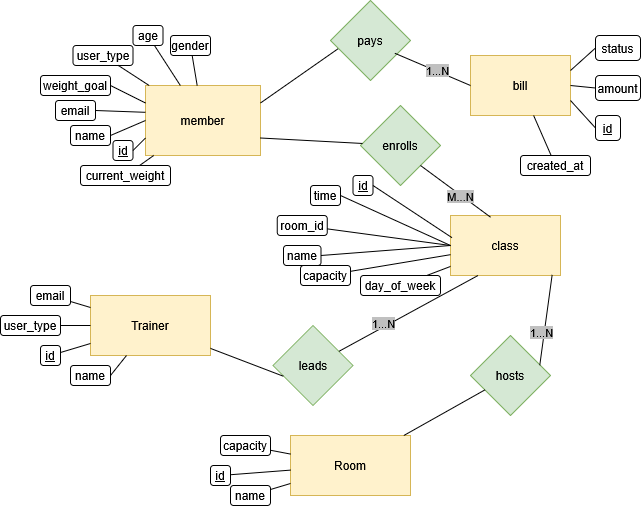

The diagram above was exported from draw.io. Its source (the exported page's mxGraphModel, read from the mxfile embedded in the PNG):
<mxGraphModel dx="1718" dy="2647" grid="1" gridSize="10" guides="1" tooltips="1" connect="1" arrows="1" fold="1" page="1" pageScale="1" pageWidth="850" pageHeight="1100" math="0" shadow="0">
  <root>
    <mxCell id="0" />
    <mxCell id="1" parent="0" />
    <mxCell id="hOhRZD5MgtJyOdXAfNUd-7" parent="1" style="rounded=0;whiteSpace=wrap;html=1;fillColor=#fff2cc;strokeColor=#d6b656;" value="member" vertex="1">
      <mxGeometry height="70" width="115" x="-175" y="-1940" as="geometry" />
    </mxCell>
    <mxCell id="hOhRZD5MgtJyOdXAfNUd-12" parent="1" style="rounded=1;whiteSpace=wrap;html=1;" value="weight_goal" vertex="1">
      <mxGeometry height="20" width="70" x="-280" y="-1950" as="geometry" />
    </mxCell>
    <mxCell id="hOhRZD5MgtJyOdXAfNUd-13" parent="1" style="rounded=1;whiteSpace=wrap;html=1;" value="email" vertex="1">
      <mxGeometry height="20" width="40" x="-265" y="-1925" as="geometry" />
    </mxCell>
    <mxCell id="hOhRZD5MgtJyOdXAfNUd-14" parent="1" style="rounded=1;whiteSpace=wrap;html=1;" value="name" vertex="1">
      <mxGeometry height="20" width="40" x="-250" y="-1900" as="geometry" />
    </mxCell>
    <mxCell id="hOhRZD5MgtJyOdXAfNUd-15" parent="1" style="rounded=1;whiteSpace=wrap;html=1;fontStyle=4" value="id" vertex="1">
      <mxGeometry height="20" width="20" x="-207.5" y="-1885" as="geometry" />
    </mxCell>
    <mxCell id="hOhRZD5MgtJyOdXAfNUd-16" parent="1" style="rhombus;whiteSpace=wrap;html=1;fillColor=#d5e8d4;strokeColor=#82b366;" value="pays" vertex="1">
      <mxGeometry height="80" width="80" x="10" y="-2025" as="geometry" />
    </mxCell>
    <mxCell id="hOhRZD5MgtJyOdXAfNUd-17" parent="1" style="rhombus;whiteSpace=wrap;html=1;fillColor=#d5e8d4;strokeColor=#82b366;" value="enrolls" vertex="1">
      <mxGeometry height="80" width="80" x="40" y="-1920" as="geometry" />
    </mxCell>
    <mxCell id="hOhRZD5MgtJyOdXAfNUd-21" parent="1" style="rounded=0;whiteSpace=wrap;html=1;fillColor=#fff2cc;strokeColor=#d6b656;" value="bill" vertex="1">
      <mxGeometry height="60" width="100" x="150" y="-1970" as="geometry" />
    </mxCell>
    <mxCell id="hOhRZD5MgtJyOdXAfNUd-22" parent="1" style="rounded=1;whiteSpace=wrap;html=1;" value="status" vertex="1">
      <mxGeometry height="25" width="45" x="275" y="-1990" as="geometry" />
    </mxCell>
    <mxCell id="hOhRZD5MgtJyOdXAfNUd-23" parent="1" style="rounded=1;whiteSpace=wrap;html=1;" value="amount" vertex="1">
      <mxGeometry height="25" width="45" x="275" y="-1950" as="geometry" />
    </mxCell>
    <mxCell id="hOhRZD5MgtJyOdXAfNUd-24" parent="1" style="rounded=1;whiteSpace=wrap;html=1;" value="&lt;u&gt;id&lt;/u&gt;" vertex="1">
      <mxGeometry height="25" width="25" x="275" y="-1910" as="geometry" />
    </mxCell>
    <mxCell id="hOhRZD5MgtJyOdXAfNUd-25" parent="1" style="rounded=0;whiteSpace=wrap;html=1;fillColor=#fff2cc;strokeColor=#d6b656;" value="class" vertex="1">
      <mxGeometry height="60" width="110" x="130" y="-1810" as="geometry" />
    </mxCell>
    <mxCell id="hOhRZD5MgtJyOdXAfNUd-26" parent="1" style="rounded=1;whiteSpace=wrap;html=1;" value="&lt;u&gt;id&lt;/u&gt;" vertex="1">
      <mxGeometry height="20" width="20" x="32.5" y="-1850" as="geometry" />
    </mxCell>
    <mxCell id="hOhRZD5MgtJyOdXAfNUd-27" parent="1" style="rounded=1;whiteSpace=wrap;html=1;" value="name" vertex="1">
      <mxGeometry height="20" width="37.5" x="-37" y="-1780" as="geometry" />
    </mxCell>
    <mxCell id="hOhRZD5MgtJyOdXAfNUd-28" parent="1" style="rounded=1;whiteSpace=wrap;html=1;" value="time" vertex="1">
      <mxGeometry height="20" width="30" x="-10" y="-1840" as="geometry" />
    </mxCell>
    <mxCell id="hOhRZD5MgtJyOdXAfNUd-29" edge="1" parent="1" source="hOhRZD5MgtJyOdXAfNUd-26" style="endArrow=none;html=1;rounded=0;exitX=1;exitY=0.5;exitDx=0;exitDy=0;entryX=0.013;entryY=0.369;entryDx=0;entryDy=0;entryPerimeter=0;" target="hOhRZD5MgtJyOdXAfNUd-25" value="">
      <mxGeometry height="50" relative="1" width="50" as="geometry">
        <mxPoint x="10" y="-1770" as="sourcePoint" />
        <mxPoint x="60" y="-1820" as="targetPoint" />
      </mxGeometry>
    </mxCell>
    <mxCell id="hOhRZD5MgtJyOdXAfNUd-33" edge="1" parent="1" source="hOhRZD5MgtJyOdXAfNUd-28" style="endArrow=none;html=1;rounded=0;exitX=1;exitY=0.5;exitDx=0;exitDy=0;entryX=0;entryY=0.5;entryDx=0;entryDy=0;" target="hOhRZD5MgtJyOdXAfNUd-25" value="">
      <mxGeometry height="50" relative="1" width="50" as="geometry">
        <mxPoint y="-1720" as="sourcePoint" />
        <mxPoint x="120" y="-1700" as="targetPoint" />
      </mxGeometry>
    </mxCell>
    <mxCell id="hOhRZD5MgtJyOdXAfNUd-34" edge="1" parent="1" source="hOhRZD5MgtJyOdXAfNUd-27" style="endArrow=none;html=1;rounded=0;exitX=1;exitY=0.5;exitDx=0;exitDy=0;entryX=0;entryY=0.5;entryDx=0;entryDy=0;" target="hOhRZD5MgtJyOdXAfNUd-25" value="">
      <mxGeometry height="50" relative="1" width="50" as="geometry">
        <mxPoint y="-1720" as="sourcePoint" />
        <mxPoint x="50" y="-1770" as="targetPoint" />
      </mxGeometry>
    </mxCell>
    <mxCell id="hOhRZD5MgtJyOdXAfNUd-35" edge="1" parent="1" source="hOhRZD5MgtJyOdXAfNUd-17" style="endArrow=none;html=1;rounded=0;exitX=1;exitY=1;exitDx=0;exitDy=0;entryX=0.364;entryY=0.028;entryDx=0;entryDy=0;entryPerimeter=0;" target="hOhRZD5MgtJyOdXAfNUd-25" value="">
      <mxGeometry height="50" relative="1" width="50" as="geometry">
        <mxPoint x="140" y="-1780" as="sourcePoint" />
        <mxPoint x="190" y="-1830" as="targetPoint" />
      </mxGeometry>
    </mxCell>
    <mxCell id="hOhRZD5MgtJyOdXAfNUd-70" connectable="0" parent="hOhRZD5MgtJyOdXAfNUd-35" style="edgeLabel;html=1;align=center;verticalAlign=middle;resizable=0;points=[];labelBackgroundColor=light-dark(#c0c0c0, #ededed);" value="M...N" vertex="1">
      <mxGeometry relative="1" x="0.3645" y="2" as="geometry">
        <mxPoint x="-9" y="-3" as="offset" />
      </mxGeometry>
    </mxCell>
    <mxCell id="hOhRZD5MgtJyOdXAfNUd-36" edge="1" parent="1" source="hOhRZD5MgtJyOdXAfNUd-12" style="endArrow=none;html=1;rounded=0;exitX=1;exitY=0.5;exitDx=0;exitDy=0;entryX=0;entryY=0.25;entryDx=0;entryDy=0;" target="hOhRZD5MgtJyOdXAfNUd-7" value="">
      <mxGeometry height="50" relative="1" width="50" as="geometry">
        <mxPoint x="-220" y="-1950" as="sourcePoint" />
        <mxPoint x="-170" y="-2000" as="targetPoint" />
      </mxGeometry>
    </mxCell>
    <mxCell id="hOhRZD5MgtJyOdXAfNUd-37" edge="1" parent="1" source="hOhRZD5MgtJyOdXAfNUd-7" style="endArrow=none;html=1;rounded=0;entryX=1;entryY=0.5;entryDx=0;entryDy=0;exitX=-0.001;exitY=0.383;exitDx=0;exitDy=0;exitPerimeter=0;" target="hOhRZD5MgtJyOdXAfNUd-13" value="">
      <mxGeometry height="50" relative="1" width="50" as="geometry">
        <mxPoint x="-210" y="-1770" as="sourcePoint" />
        <mxPoint x="-160" y="-1820" as="targetPoint" />
      </mxGeometry>
    </mxCell>
    <mxCell id="hOhRZD5MgtJyOdXAfNUd-38" edge="1" parent="1" source="hOhRZD5MgtJyOdXAfNUd-7" style="endArrow=none;html=1;rounded=0;entryX=1;entryY=0.5;entryDx=0;entryDy=0;exitX=0;exitY=0.5;exitDx=0;exitDy=0;" target="hOhRZD5MgtJyOdXAfNUd-14" value="">
      <mxGeometry height="50" relative="1" width="50" as="geometry">
        <mxPoint x="-250" y="-1780" as="sourcePoint" />
        <mxPoint x="-200" y="-1830" as="targetPoint" />
      </mxGeometry>
    </mxCell>
    <mxCell id="hOhRZD5MgtJyOdXAfNUd-39" edge="1" parent="1" source="hOhRZD5MgtJyOdXAfNUd-15" style="endArrow=none;html=1;rounded=0;exitX=1;exitY=0.5;exitDx=0;exitDy=0;entryX=0;entryY=0.75;entryDx=0;entryDy=0;" target="hOhRZD5MgtJyOdXAfNUd-7" value="">
      <mxGeometry height="50" relative="1" width="50" as="geometry">
        <mxPoint x="-280" y="-1790" as="sourcePoint" />
        <mxPoint x="-220" y="-1850" as="targetPoint" />
      </mxGeometry>
    </mxCell>
    <mxCell id="hOhRZD5MgtJyOdXAfNUd-42" edge="1" parent="1" source="hOhRZD5MgtJyOdXAfNUd-7" style="endArrow=none;html=1;rounded=0;exitX=1;exitY=0.25;exitDx=0;exitDy=0;entryX=0.092;entryY=0.605;entryDx=0;entryDy=0;entryPerimeter=0;" target="hOhRZD5MgtJyOdXAfNUd-16" value="">
      <mxGeometry height="50" relative="1" width="50" as="geometry">
        <mxPoint x="-60" y="-1930" as="sourcePoint" />
        <mxPoint x="-50" y="-1990" as="targetPoint" />
      </mxGeometry>
    </mxCell>
    <mxCell id="hOhRZD5MgtJyOdXAfNUd-43" edge="1" parent="1" source="hOhRZD5MgtJyOdXAfNUd-16" style="endArrow=none;html=1;rounded=0;exitX=0.805;exitY=0.66;exitDx=0;exitDy=0;exitPerimeter=0;entryX=0;entryY=0.5;entryDx=0;entryDy=0;" target="hOhRZD5MgtJyOdXAfNUd-21" value="">
      <mxGeometry height="50" relative="1" width="50" as="geometry">
        <mxPoint x="90" y="-2000" as="sourcePoint" />
        <mxPoint x="140" y="-2050" as="targetPoint" />
      </mxGeometry>
    </mxCell>
    <mxCell id="hOhRZD5MgtJyOdXAfNUd-69" connectable="0" parent="hOhRZD5MgtJyOdXAfNUd-43" style="edgeLabel;html=1;align=center;verticalAlign=middle;resizable=0;points=[];labelBackgroundColor=light-dark(#c0c0c0, #ededed);" value="1...N" vertex="1">
      <mxGeometry relative="1" x="0.0933" y="1" as="geometry">
        <mxPoint as="offset" />
      </mxGeometry>
    </mxCell>
    <mxCell id="hOhRZD5MgtJyOdXAfNUd-45" edge="1" parent="1" source="hOhRZD5MgtJyOdXAfNUd-21" style="endArrow=none;html=1;rounded=0;entryX=0;entryY=0.5;entryDx=0;entryDy=0;exitX=1;exitY=0.25;exitDx=0;exitDy=0;" target="hOhRZD5MgtJyOdXAfNUd-22" value="">
      <mxGeometry height="50" relative="1" width="50" as="geometry">
        <mxPoint x="230" y="-2030" as="sourcePoint" />
        <mxPoint x="280" y="-2080" as="targetPoint" />
      </mxGeometry>
    </mxCell>
    <mxCell id="hOhRZD5MgtJyOdXAfNUd-46" edge="1" parent="1" source="hOhRZD5MgtJyOdXAfNUd-21" style="endArrow=none;html=1;rounded=0;entryX=0;entryY=0.5;entryDx=0;entryDy=0;exitX=1;exitY=0.75;exitDx=0;exitDy=0;" target="hOhRZD5MgtJyOdXAfNUd-24" value="">
      <mxGeometry height="50" relative="1" width="50" as="geometry">
        <mxPoint x="230" y="-1880" as="sourcePoint" />
        <mxPoint x="280" y="-1930" as="targetPoint" />
      </mxGeometry>
    </mxCell>
    <mxCell id="hOhRZD5MgtJyOdXAfNUd-48" edge="1" parent="1" source="hOhRZD5MgtJyOdXAfNUd-21" style="endArrow=none;html=1;rounded=0;entryX=0;entryY=0.5;entryDx=0;entryDy=0;exitX=1;exitY=0.5;exitDx=0;exitDy=0;" target="hOhRZD5MgtJyOdXAfNUd-23" value="">
      <mxGeometry height="50" relative="1" width="50" as="geometry">
        <mxPoint x="140" y="-1870" as="sourcePoint" />
        <mxPoint x="190" y="-1920" as="targetPoint" />
      </mxGeometry>
    </mxCell>
    <mxCell id="hOhRZD5MgtJyOdXAfNUd-49" edge="1" parent="1" source="hOhRZD5MgtJyOdXAfNUd-7" style="endArrow=none;html=1;rounded=0;exitX=1;exitY=0.75;exitDx=0;exitDy=0;" target="hOhRZD5MgtJyOdXAfNUd-17" value="">
      <mxGeometry height="50" relative="1" width="50" as="geometry">
        <mxPoint x="-47" y="-1890" as="sourcePoint" />
        <mxPoint x="40" y="-1960" as="targetPoint" />
      </mxGeometry>
    </mxCell>
    <mxCell id="hOhRZD5MgtJyOdXAfNUd-50" parent="1" style="rhombus;whiteSpace=wrap;html=1;fillColor=#d5e8d4;strokeColor=#82b366;" value="leads" vertex="1">
      <mxGeometry height="80" width="80" x="-47.5" y="-1700" as="geometry" />
    </mxCell>
    <mxCell id="hOhRZD5MgtJyOdXAfNUd-51" edge="1" parent="1" source="hOhRZD5MgtJyOdXAfNUd-50" style="endArrow=none;html=1;rounded=0;entryX=0.25;entryY=1;entryDx=0;entryDy=0;" target="hOhRZD5MgtJyOdXAfNUd-25" value="">
      <mxGeometry height="50" relative="1" width="50" as="geometry">
        <mxPoint x="110" y="-1600" as="sourcePoint" />
        <mxPoint x="160" y="-1650" as="targetPoint" />
      </mxGeometry>
    </mxCell>
    <mxCell id="hOhRZD5MgtJyOdXAfNUd-71" connectable="0" parent="hOhRZD5MgtJyOdXAfNUd-51" style="edgeLabel;html=1;align=center;verticalAlign=middle;resizable=0;points=[];labelBackgroundColor=light-dark(#c0c0c0, #ededed);" value="1...N" vertex="1">
      <mxGeometry relative="1" x="-0.3331" y="4" as="geometry">
        <mxPoint as="offset" />
      </mxGeometry>
    </mxCell>
    <mxCell id="hOhRZD5MgtJyOdXAfNUd-52" parent="1" style="rounded=0;whiteSpace=wrap;html=1;fillColor=#fff2cc;strokeColor=#d6b656;" value="Trainer" vertex="1">
      <mxGeometry height="60" width="120" x="-230" y="-1730" as="geometry" />
    </mxCell>
    <mxCell id="hOhRZD5MgtJyOdXAfNUd-53" edge="1" parent="1" source="hOhRZD5MgtJyOdXAfNUd-52" style="endArrow=none;html=1;rounded=0;entryX=0.129;entryY=0.634;entryDx=0;entryDy=0;entryPerimeter=0;" target="hOhRZD5MgtJyOdXAfNUd-50" value="">
      <mxGeometry height="50" relative="1" width="50" as="geometry">
        <mxPoint x="-160" y="-1700" as="sourcePoint" />
        <mxPoint x="-90" y="-1530" as="targetPoint" />
      </mxGeometry>
    </mxCell>
    <mxCell id="hOhRZD5MgtJyOdXAfNUd-55" parent="1" style="rounded=1;whiteSpace=wrap;html=1;" value="name" vertex="1">
      <mxGeometry height="20" width="40" x="-250" y="-1660" as="geometry" />
    </mxCell>
    <mxCell id="hOhRZD5MgtJyOdXAfNUd-56" parent="1" style="rounded=1;whiteSpace=wrap;html=1;" value="&lt;u&gt;id&lt;/u&gt;" vertex="1">
      <mxGeometry height="20" width="20" x="-280" y="-1680" as="geometry" />
    </mxCell>
    <mxCell id="hOhRZD5MgtJyOdXAfNUd-57" edge="1" parent="1" source="hOhRZD5MgtJyOdXAfNUd-52" style="endArrow=none;html=1;rounded=0;entryX=1;entryY=0.5;entryDx=0;entryDy=0;" target="hOhRZD5MgtJyOdXAfNUd-55" value="">
      <mxGeometry height="50" relative="1" width="50" as="geometry">
        <mxPoint x="10" y="-1480" as="sourcePoint" />
        <mxPoint x="60" y="-1530" as="targetPoint" />
      </mxGeometry>
    </mxCell>
    <mxCell id="hOhRZD5MgtJyOdXAfNUd-58" edge="1" parent="1" source="hOhRZD5MgtJyOdXAfNUd-52" style="endArrow=none;html=1;rounded=0;" target="hOhRZD5MgtJyOdXAfNUd-56" value="">
      <mxGeometry height="50" relative="1" width="50" as="geometry">
        <mxPoint y="-1400" as="sourcePoint" />
        <mxPoint x="50" y="-1450" as="targetPoint" />
      </mxGeometry>
    </mxCell>
    <mxCell id="hOhRZD5MgtJyOdXAfNUd-59" parent="1" style="rhombus;whiteSpace=wrap;html=1;fillColor=#d5e8d4;strokeColor=#82b366;" value="hosts" vertex="1">
      <mxGeometry height="80" width="80" x="150" y="-1690" as="geometry" />
    </mxCell>
    <mxCell id="hOhRZD5MgtJyOdXAfNUd-60" edge="1" parent="1" source="hOhRZD5MgtJyOdXAfNUd-59" style="endArrow=none;html=1;rounded=0;exitX=0.866;exitY=0.371;exitDx=0;exitDy=0;exitPerimeter=0;entryX=0.924;entryY=0.99;entryDx=0;entryDy=0;entryPerimeter=0;" target="hOhRZD5MgtJyOdXAfNUd-25" value="">
      <mxGeometry height="50" relative="1" width="50" as="geometry">
        <mxPoint x="200" y="-1400" as="sourcePoint" />
        <mxPoint x="240" y="-1650" as="targetPoint" />
      </mxGeometry>
    </mxCell>
    <mxCell id="hOhRZD5MgtJyOdXAfNUd-72" connectable="0" parent="hOhRZD5MgtJyOdXAfNUd-60" style="edgeLabel;html=1;align=center;verticalAlign=middle;resizable=0;points=[];labelBackgroundColor=light-dark(#c0c0c0, #ededed);" value="1...N" vertex="1">
      <mxGeometry relative="1" x="-0.2873" y="3" as="geometry">
        <mxPoint as="offset" />
      </mxGeometry>
    </mxCell>
    <mxCell id="hOhRZD5MgtJyOdXAfNUd-61" parent="1" style="rounded=0;whiteSpace=wrap;html=1;fillColor=#fff2cc;strokeColor=#d6b656;" value="Room" vertex="1">
      <mxGeometry height="60" width="120" x="-30" y="-1590" as="geometry" />
    </mxCell>
    <mxCell id="hOhRZD5MgtJyOdXAfNUd-62" edge="1" parent="1" source="hOhRZD5MgtJyOdXAfNUd-61" style="endArrow=none;html=1;rounded=0;" target="hOhRZD5MgtJyOdXAfNUd-59" value="">
      <mxGeometry height="50" relative="1" width="50" as="geometry">
        <mxPoint x="-30" y="-1400" as="sourcePoint" />
        <mxPoint x="20" y="-1450" as="targetPoint" />
      </mxGeometry>
    </mxCell>
    <mxCell id="hOhRZD5MgtJyOdXAfNUd-63" parent="1" style="rounded=1;whiteSpace=wrap;html=1;" value="name" vertex="1">
      <mxGeometry height="20" width="40" x="-90" y="-1540" as="geometry" />
    </mxCell>
    <mxCell id="hOhRZD5MgtJyOdXAfNUd-64" parent="1" style="rounded=1;whiteSpace=wrap;html=1;" value="&lt;u&gt;id&lt;/u&gt;" vertex="1">
      <mxGeometry height="20" width="20" x="-110" y="-1560" as="geometry" />
    </mxCell>
    <mxCell id="hOhRZD5MgtJyOdXAfNUd-65" parent="1" style="rounded=1;whiteSpace=wrap;html=1;" value="capacity" vertex="1">
      <mxGeometry height="20" width="50" x="-100" y="-1590" as="geometry" />
    </mxCell>
    <mxCell id="hOhRZD5MgtJyOdXAfNUd-66" edge="1" parent="1" source="hOhRZD5MgtJyOdXAfNUd-65" style="endArrow=none;html=1;rounded=0;" target="hOhRZD5MgtJyOdXAfNUd-61" value="">
      <mxGeometry height="50" relative="1" width="50" as="geometry">
        <mxPoint x="-40" y="-1570" as="sourcePoint" />
        <mxPoint x="10" y="-1620" as="targetPoint" />
      </mxGeometry>
    </mxCell>
    <mxCell id="hOhRZD5MgtJyOdXAfNUd-67" edge="1" parent="1" source="hOhRZD5MgtJyOdXAfNUd-64" style="endArrow=none;html=1;rounded=0;" target="hOhRZD5MgtJyOdXAfNUd-61" value="">
      <mxGeometry height="50" relative="1" width="50" as="geometry">
        <mxPoint x="-210" y="-1580" as="sourcePoint" />
        <mxPoint x="-160" y="-1630" as="targetPoint" />
      </mxGeometry>
    </mxCell>
    <mxCell id="hOhRZD5MgtJyOdXAfNUd-68" edge="1" parent="1" source="hOhRZD5MgtJyOdXAfNUd-63" style="endArrow=none;html=1;rounded=0;" target="hOhRZD5MgtJyOdXAfNUd-61" value="">
      <mxGeometry height="50" relative="1" width="50" as="geometry">
        <mxPoint x="-290" y="-1470" as="sourcePoint" />
        <mxPoint x="-240" y="-1520" as="targetPoint" />
      </mxGeometry>
    </mxCell>
    <mxCell id="hOhRZD5MgtJyOdXAfNUd-74" parent="1" style="rounded=1;whiteSpace=wrap;html=1;" value="user_type" vertex="1">
      <mxGeometry height="20" width="60" x="-247.5" y="-1980" as="geometry" />
    </mxCell>
    <mxCell id="hOhRZD5MgtJyOdXAfNUd-75" parent="1" style="rounded=1;whiteSpace=wrap;html=1;" value="age" vertex="1">
      <mxGeometry height="20" width="30" x="-187.5" y="-2000" as="geometry" />
    </mxCell>
    <mxCell id="hOhRZD5MgtJyOdXAfNUd-76" parent="1" style="rounded=1;whiteSpace=wrap;html=1;" value="gender" vertex="1">
      <mxGeometry height="20" width="40" x="-150" y="-1990" as="geometry" />
    </mxCell>
    <mxCell id="hOhRZD5MgtJyOdXAfNUd-77" parent="1" style="rounded=1;whiteSpace=wrap;html=1;" value="current_weight" vertex="1">
      <mxGeometry height="20" width="90" x="-240" y="-1860" as="geometry" />
    </mxCell>
    <mxCell id="hOhRZD5MgtJyOdXAfNUd-78" edge="1" parent="1" source="hOhRZD5MgtJyOdXAfNUd-77" style="endArrow=none;html=1;rounded=0;" target="hOhRZD5MgtJyOdXAfNUd-7" value="">
      <mxGeometry height="50" relative="1" width="50" as="geometry">
        <mxPoint x="-140" y="-1800" as="sourcePoint" />
        <mxPoint x="-90" y="-1850" as="targetPoint" />
      </mxGeometry>
    </mxCell>
    <mxCell id="hOhRZD5MgtJyOdXAfNUd-79" edge="1" parent="1" source="hOhRZD5MgtJyOdXAfNUd-75" style="endArrow=none;html=1;rounded=0;" target="hOhRZD5MgtJyOdXAfNUd-7" value="">
      <mxGeometry height="50" relative="1" width="50" as="geometry">
        <mxPoint x="-340" y="-1750" as="sourcePoint" />
        <mxPoint x="-290" y="-1800" as="targetPoint" />
      </mxGeometry>
    </mxCell>
    <mxCell id="hOhRZD5MgtJyOdXAfNUd-80" edge="1" parent="1" source="hOhRZD5MgtJyOdXAfNUd-74" style="endArrow=none;html=1;rounded=0;" target="hOhRZD5MgtJyOdXAfNUd-7" value="">
      <mxGeometry height="50" relative="1" width="50" as="geometry">
        <mxPoint x="-290" y="-1750" as="sourcePoint" />
        <mxPoint x="-240" y="-1800" as="targetPoint" />
      </mxGeometry>
    </mxCell>
    <mxCell id="hOhRZD5MgtJyOdXAfNUd-81" edge="1" parent="1" source="hOhRZD5MgtJyOdXAfNUd-76" style="endArrow=none;html=1;rounded=0;" target="hOhRZD5MgtJyOdXAfNUd-7" value="">
      <mxGeometry height="50" relative="1" width="50" as="geometry">
        <mxPoint x="-280" y="-1740" as="sourcePoint" />
        <mxPoint x="-230" y="-1790" as="targetPoint" />
      </mxGeometry>
    </mxCell>
    <mxCell id="R3VrichItEFPIlzBAkXe-1" parent="1" style="rounded=1;whiteSpace=wrap;html=1;" value="email" vertex="1">
      <mxGeometry height="20" width="40" x="-290" y="-1740" as="geometry" />
    </mxCell>
    <mxCell id="R3VrichItEFPIlzBAkXe-2" parent="1" style="rounded=1;whiteSpace=wrap;html=1;" value="user_type" vertex="1">
      <mxGeometry height="20" width="60" x="-320" y="-1710" as="geometry" />
    </mxCell>
    <mxCell id="R3VrichItEFPIlzBAkXe-3" edge="1" parent="1" source="R3VrichItEFPIlzBAkXe-2" style="endArrow=none;html=1;rounded=0;exitX=1;exitY=0.5;exitDx=0;exitDy=0;" target="hOhRZD5MgtJyOdXAfNUd-52" value="">
      <mxGeometry height="50" relative="1" width="50" as="geometry">
        <mxPoint x="-180" y="-1820" as="sourcePoint" />
        <mxPoint x="-156.2901202300052" y="-1773.48" as="targetPoint" />
      </mxGeometry>
    </mxCell>
    <mxCell id="R3VrichItEFPIlzBAkXe-4" edge="1" parent="1" source="hOhRZD5MgtJyOdXAfNUd-52" style="endArrow=none;html=1;rounded=0;" target="R3VrichItEFPIlzBAkXe-1" value="">
      <mxGeometry height="50" relative="1" width="50" as="geometry">
        <mxPoint x="-190" y="-1800" as="sourcePoint" />
        <mxPoint x="-140" y="-1850" as="targetPoint" />
      </mxGeometry>
    </mxCell>
    <mxCell id="R3VrichItEFPIlzBAkXe-5" parent="1" style="rounded=1;whiteSpace=wrap;html=1;" value="room_id" vertex="1">
      <mxGeometry height="20" width="50" x="-43.25" y="-1810" as="geometry" />
    </mxCell>
    <mxCell id="R3VrichItEFPIlzBAkXe-6" parent="1" style="rounded=1;whiteSpace=wrap;html=1;" value="day_of_week" vertex="1">
      <mxGeometry height="20" width="80" x="40" y="-1750" as="geometry" />
    </mxCell>
    <mxCell id="R3VrichItEFPIlzBAkXe-7" parent="1" style="rounded=1;whiteSpace=wrap;html=1;" value="capacity" vertex="1">
      <mxGeometry height="20" width="50" x="-20" y="-1760" as="geometry" />
    </mxCell>
    <mxCell id="R3VrichItEFPIlzBAkXe-9" edge="1" parent="1" source="R3VrichItEFPIlzBAkXe-5" style="endArrow=none;html=1;rounded=0;" value="">
      <mxGeometry height="50" relative="1" width="50" as="geometry">
        <mxPoint x="-130" y="-1790" as="sourcePoint" />
        <mxPoint x="130" y="-1780" as="targetPoint" />
      </mxGeometry>
    </mxCell>
    <mxCell id="R3VrichItEFPIlzBAkXe-10" edge="1" parent="1" source="hOhRZD5MgtJyOdXAfNUd-25" style="endArrow=none;html=1;rounded=0;" target="R3VrichItEFPIlzBAkXe-7" value="">
      <mxGeometry height="50" relative="1" width="50" as="geometry">
        <mxPoint x="-70" y="-1780" as="sourcePoint" />
        <mxPoint x="-20" y="-1830" as="targetPoint" />
      </mxGeometry>
    </mxCell>
    <mxCell id="R3VrichItEFPIlzBAkXe-11" edge="1" parent="1" source="hOhRZD5MgtJyOdXAfNUd-25" style="endArrow=none;html=1;rounded=0;" target="R3VrichItEFPIlzBAkXe-6" value="">
      <mxGeometry height="50" relative="1" width="50" as="geometry">
        <mxPoint x="-70" y="-1760" as="sourcePoint" />
        <mxPoint x="-20" y="-1810" as="targetPoint" />
      </mxGeometry>
    </mxCell>
    <mxCell id="R3VrichItEFPIlzBAkXe-12" parent="1" style="rounded=1;whiteSpace=wrap;html=1;" value="created_at" vertex="1">
      <mxGeometry height="20" width="70" x="200" y="-1870" as="geometry" />
    </mxCell>
    <mxCell id="R3VrichItEFPIlzBAkXe-13" edge="1" parent="1" source="R3VrichItEFPIlzBAkXe-12" style="endArrow=none;html=1;rounded=0;" target="hOhRZD5MgtJyOdXAfNUd-21" value="">
      <mxGeometry height="50" relative="1" width="50" as="geometry">
        <mxPoint x="180" y="-1860" as="sourcePoint" />
        <mxPoint x="230" y="-1910" as="targetPoint" />
      </mxGeometry>
    </mxCell>
  </root>
</mxGraphModel>